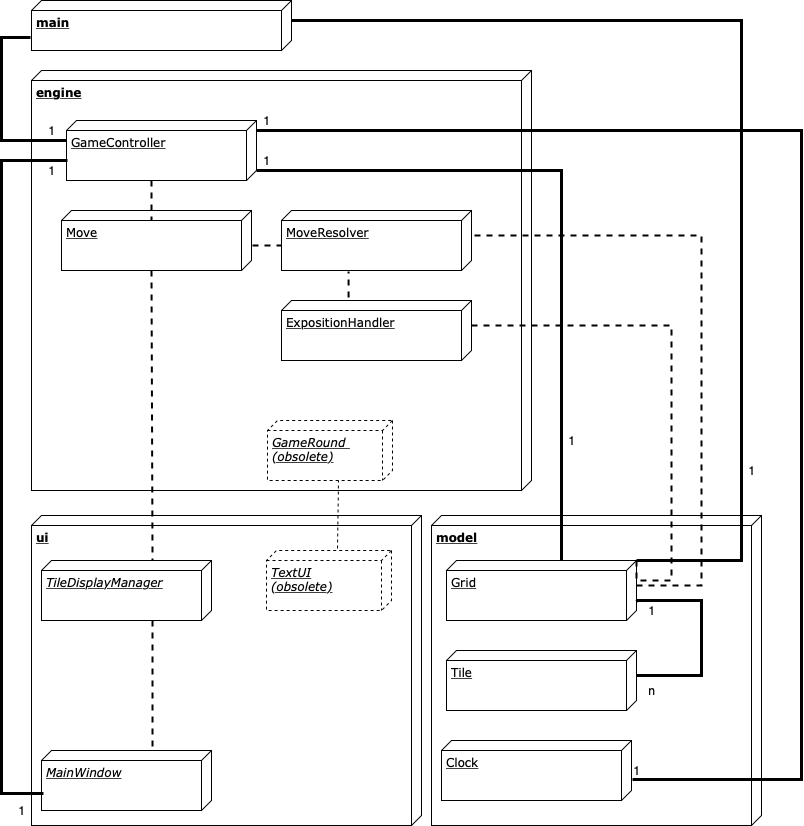

The diagram above was exported from draw.io. Its source (the exported page's mxGraphModel, read from the mxfile embedded in the PNG):
<mxGraphModel dx="816" dy="625" grid="1" gridSize="10" guides="1" tooltips="1" connect="1" arrows="1" fold="1" page="1" pageScale="1" pageWidth="1100" pageHeight="850" background="#ffffff" math="0" shadow="0">
  <root>
    <mxCell id="0" />
    <mxCell id="1" parent="0" />
    <mxCell id="39150e848f15840c-1" value="&lt;b&gt;ui&lt;/b&gt;" style="verticalAlign=top;align=left;spacingTop=8;spacingLeft=2;spacingRight=12;shape=cube;size=10;direction=south;fontStyle=4;html=1;rounded=0;shadow=0;comic=0;labelBackgroundColor=none;strokeWidth=1;fontFamily=Verdana;fontSize=12" parent="1" vertex="1">
      <mxGeometry x="40" y="525" width="390" height="310" as="geometry" />
    </mxCell>
    <mxCell id="39150e848f15840c-2" value="&lt;b&gt;model&lt;/b&gt;" style="verticalAlign=top;align=left;spacingTop=8;spacingLeft=2;spacingRight=12;shape=cube;size=10;direction=south;fontStyle=4;html=1;rounded=0;shadow=0;comic=0;labelBackgroundColor=none;strokeWidth=1;fontFamily=Verdana;fontSize=12" parent="1" vertex="1">
      <mxGeometry x="440" y="525" width="330" height="310" as="geometry" />
    </mxCell>
    <mxCell id="39150e848f15840c-3" value="&lt;b&gt;engine&lt;/b&gt;" style="verticalAlign=top;align=left;spacingTop=8;spacingLeft=2;spacingRight=12;shape=cube;size=10;direction=south;fontStyle=4;html=1;rounded=0;shadow=0;comic=0;labelBackgroundColor=none;strokeWidth=1;fontFamily=Verdana;fontSize=12" parent="1" vertex="1">
      <mxGeometry x="40" y="80" width="500" height="420" as="geometry" />
    </mxCell>
    <mxCell id="39150e848f15840c-18" style="edgeStyle=orthogonalEdgeStyle;rounded=0;html=1;labelBackgroundColor=none;startArrow=none;startFill=0;startSize=8;endArrow=none;endFill=0;endSize=16;fontFamily=Verdana;fontSize=12;entryX=0.74;entryY=1.004;entryDx=0;entryDy=0;entryPerimeter=0;strokeWidth=3;" parent="1" source="wnrlpP6G_q_C62gEnCeb-3" target="wnrlpP6G_q_C62gEnCeb-1" edge="1">
      <mxGeometry relative="1" as="geometry">
        <Array as="points">
          <mxPoint x="10" y="150" />
          <mxPoint x="10" y="47" />
        </Array>
        <mxPoint x="20" y="50" as="targetPoint" />
      </mxGeometry>
    </mxCell>
    <mxCell id="wnrlpP6G_q_C62gEnCeb-1" value="&lt;b&gt;main&lt;/b&gt;" style="verticalAlign=top;align=left;spacingTop=8;spacingLeft=2;spacingRight=12;shape=cube;size=10;direction=south;fontStyle=4;html=1;rounded=0;shadow=0;comic=0;labelBackgroundColor=none;strokeWidth=1;fontFamily=Verdana;fontSize=12" parent="1" vertex="1">
      <mxGeometry x="40" y="10" width="260" height="50" as="geometry" />
    </mxCell>
    <mxCell id="wnrlpP6G_q_C62gEnCeb-3" value="GameController" style="verticalAlign=top;align=left;spacingTop=8;spacingLeft=2;spacingRight=12;shape=cube;size=10;direction=south;fontStyle=4;html=1;rounded=0;shadow=0;comic=0;labelBackgroundColor=none;strokeWidth=1;fontFamily=Verdana;fontSize=12" parent="1" vertex="1">
      <mxGeometry x="75" y="130" width="190" height="60" as="geometry" />
    </mxCell>
    <mxCell id="wnrlpP6G_q_C62gEnCeb-4" value="Grid" style="verticalAlign=top;align=left;spacingTop=8;spacingLeft=2;spacingRight=12;shape=cube;size=10;direction=south;fontStyle=4;html=1;rounded=0;shadow=0;comic=0;labelBackgroundColor=none;strokeWidth=1;fontFamily=Verdana;fontSize=12" parent="1" vertex="1">
      <mxGeometry x="455" y="570" width="190" height="60" as="geometry" />
    </mxCell>
    <mxCell id="wnrlpP6G_q_C62gEnCeb-7" value="1" style="text;html=1;strokeColor=none;fillColor=none;align=center;verticalAlign=middle;whiteSpace=wrap;rounded=0;" parent="1" vertex="1">
      <mxGeometry x="40" y="130" width="40" height="20" as="geometry" />
    </mxCell>
    <mxCell id="wnrlpP6G_q_C62gEnCeb-8" style="edgeStyle=orthogonalEdgeStyle;rounded=0;html=1;labelBackgroundColor=none;startArrow=none;startFill=0;startSize=8;endArrow=none;endFill=0;endSize=16;fontFamily=Verdana;fontSize=12;strokeWidth=3;" parent="1" source="wnrlpP6G_q_C62gEnCeb-4" edge="1">
      <mxGeometry relative="1" as="geometry">
        <Array as="points">
          <mxPoint x="570" y="180" />
          <mxPoint x="265" y="180" />
        </Array>
        <mxPoint x="362.5" y="283" as="sourcePoint" />
        <mxPoint x="265" y="180" as="targetPoint" />
      </mxGeometry>
    </mxCell>
    <mxCell id="wnrlpP6G_q_C62gEnCeb-9" value="Tile" style="verticalAlign=top;align=left;spacingTop=8;spacingLeft=2;spacingRight=12;shape=cube;size=10;direction=south;fontStyle=4;html=1;rounded=0;shadow=0;comic=0;labelBackgroundColor=none;strokeWidth=1;fontFamily=Verdana;fontSize=12" parent="1" vertex="1">
      <mxGeometry x="455" y="660" width="190" height="60" as="geometry" />
    </mxCell>
    <mxCell id="wnrlpP6G_q_C62gEnCeb-11" style="edgeStyle=orthogonalEdgeStyle;rounded=0;html=1;labelBackgroundColor=none;startArrow=none;startFill=0;startSize=8;endArrow=none;endFill=0;endSize=16;fontFamily=Verdana;fontSize=12;entryX=0.683;entryY=0;entryDx=0;entryDy=0;strokeWidth=3;exitX=0;exitY=0;exitDx=25;exitDy=0;exitPerimeter=0;entryPerimeter=0;" parent="1" source="wnrlpP6G_q_C62gEnCeb-9" target="wnrlpP6G_q_C62gEnCeb-4" edge="1">
      <mxGeometry relative="1" as="geometry">
        <Array as="points">
          <mxPoint x="710" y="685" />
          <mxPoint x="710" y="610" />
          <mxPoint x="646" y="610" />
        </Array>
        <mxPoint x="650" y="580" as="sourcePoint" />
        <mxPoint x="650" y="450" as="targetPoint" />
      </mxGeometry>
    </mxCell>
    <mxCell id="wnrlpP6G_q_C62gEnCeb-12" value="1" style="text;html=1;strokeColor=none;fillColor=none;align=center;verticalAlign=middle;whiteSpace=wrap;rounded=0;" parent="1" vertex="1">
      <mxGeometry x="640" y="610" width="40" height="20" as="geometry" />
    </mxCell>
    <mxCell id="wnrlpP6G_q_C62gEnCeb-13" value="n" style="text;html=1;strokeColor=none;fillColor=none;align=center;verticalAlign=middle;whiteSpace=wrap;rounded=0;" parent="1" vertex="1">
      <mxGeometry x="640" y="690" width="40" height="20" as="geometry" />
    </mxCell>
    <mxCell id="wnrlpP6G_q_C62gEnCeb-15" value="1" style="text;html=1;strokeColor=none;fillColor=none;align=center;verticalAlign=middle;whiteSpace=wrap;rounded=0;" parent="1" vertex="1">
      <mxGeometry x="255" y="160" width="40" height="20" as="geometry" />
    </mxCell>
    <mxCell id="wnrlpP6G_q_C62gEnCeb-17" value="&lt;i&gt;TextUI&lt;br&gt;(obsolete)&lt;/i&gt;" style="verticalAlign=top;align=left;spacingTop=8;spacingLeft=2;spacingRight=12;shape=cube;size=10;direction=south;fontStyle=4;html=1;rounded=0;shadow=0;comic=0;labelBackgroundColor=none;strokeWidth=1;fontFamily=Verdana;fontSize=12;dashed=1;" parent="1" vertex="1">
      <mxGeometry x="275" y="560" width="125" height="60" as="geometry" />
    </mxCell>
    <mxCell id="wnrlpP6G_q_C62gEnCeb-18" value="&lt;i&gt;MainWindow&lt;/i&gt;" style="verticalAlign=top;align=left;spacingTop=8;spacingLeft=2;spacingRight=12;shape=cube;size=10;direction=south;fontStyle=4;html=1;rounded=0;shadow=0;comic=0;labelBackgroundColor=none;strokeWidth=1;fontFamily=Verdana;fontSize=12;" parent="1" vertex="1">
      <mxGeometry x="50" y="760" width="170" height="60" as="geometry" />
    </mxCell>
    <mxCell id="wnrlpP6G_q_C62gEnCeb-20" style="edgeStyle=orthogonalEdgeStyle;rounded=0;html=1;labelBackgroundColor=none;startArrow=none;startFill=0;startSize=8;endArrow=none;endFill=0;endSize=16;fontFamily=Verdana;fontSize=12;strokeWidth=3;entryX=0.717;entryY=0.99;entryDx=0;entryDy=0;entryPerimeter=0;" parent="1" target="wnrlpP6G_q_C62gEnCeb-18" edge="1">
      <mxGeometry relative="1" as="geometry">
        <Array as="points">
          <mxPoint x="10" y="170" />
          <mxPoint x="10" y="803" />
        </Array>
        <mxPoint x="76" y="170" as="sourcePoint" />
        <mxPoint x="50" y="495" as="targetPoint" />
      </mxGeometry>
    </mxCell>
    <mxCell id="wnrlpP6G_q_C62gEnCeb-21" value="Move" style="verticalAlign=top;align=left;spacingTop=8;spacingLeft=2;spacingRight=12;shape=cube;size=10;direction=south;fontStyle=4;html=1;rounded=0;shadow=0;comic=0;labelBackgroundColor=none;strokeWidth=1;fontFamily=Verdana;fontSize=12" parent="1" vertex="1">
      <mxGeometry x="70" y="220" width="190" height="60" as="geometry" />
    </mxCell>
    <mxCell id="wnrlpP6G_q_C62gEnCeb-22" value="MoveResolver" style="verticalAlign=top;align=left;spacingTop=8;spacingLeft=2;spacingRight=12;shape=cube;size=10;direction=south;fontStyle=4;html=1;rounded=0;shadow=0;comic=0;labelBackgroundColor=none;strokeWidth=1;fontFamily=Verdana;fontSize=12" parent="1" vertex="1">
      <mxGeometry x="290" y="220" width="190" height="60" as="geometry" />
    </mxCell>
    <mxCell id="wnrlpP6G_q_C62gEnCeb-26" value="1" style="text;html=1;strokeColor=none;fillColor=none;align=center;verticalAlign=middle;whiteSpace=wrap;rounded=0;" parent="1" vertex="1">
      <mxGeometry x="560" y="440" width="40" height="20" as="geometry" />
    </mxCell>
    <mxCell id="wnrlpP6G_q_C62gEnCeb-27" style="edgeStyle=orthogonalEdgeStyle;rounded=0;html=1;labelBackgroundColor=none;startArrow=none;startFill=0;startSize=8;endArrow=none;endFill=0;endSize=16;fontFamily=Verdana;fontSize=12;entryX=0;entryY=0;entryDx=20;entryDy=0;entryPerimeter=0;strokeWidth=3;exitX=0;exitY=0;exitDx=0;exitDy=0;exitPerimeter=0;" parent="1" source="wnrlpP6G_q_C62gEnCeb-4" target="wnrlpP6G_q_C62gEnCeb-1" edge="1">
      <mxGeometry relative="1" as="geometry">
        <Array as="points">
          <mxPoint x="750" y="570" />
          <mxPoint x="750" y="30" />
        </Array>
        <mxPoint x="650" y="570" as="sourcePoint" />
        <mxPoint x="275" y="165" as="targetPoint" />
      </mxGeometry>
    </mxCell>
    <mxCell id="wnrlpP6G_q_C62gEnCeb-28" value="1" style="text;html=1;strokeColor=none;fillColor=none;align=center;verticalAlign=middle;whiteSpace=wrap;rounded=0;" parent="1" vertex="1">
      <mxGeometry x="40" y="170" width="40" height="20" as="geometry" />
    </mxCell>
    <mxCell id="wnrlpP6G_q_C62gEnCeb-29" value="1" style="text;html=1;strokeColor=none;fillColor=none;align=center;verticalAlign=middle;whiteSpace=wrap;rounded=0;" parent="1" vertex="1">
      <mxGeometry x="10" y="810" width="40" height="20" as="geometry" />
    </mxCell>
    <mxCell id="wnrlpP6G_q_C62gEnCeb-34" value="" style="endArrow=none;html=1;dashed=1;strokeWidth=2;" parent="1" edge="1">
      <mxGeometry width="50" height="50" relative="1" as="geometry">
        <mxPoint x="160" y="190" as="sourcePoint" />
        <mxPoint x="160" y="230" as="targetPoint" />
      </mxGeometry>
    </mxCell>
    <mxCell id="wnrlpP6G_q_C62gEnCeb-35" value="" style="endArrow=none;html=1;dashed=1;strokeWidth=2;entryX=0;entryY=0;entryDx=35;entryDy=190;entryPerimeter=0;" parent="1" target="wnrlpP6G_q_C62gEnCeb-22" edge="1">
      <mxGeometry width="50" height="50" relative="1" as="geometry">
        <mxPoint x="261" y="255" as="sourcePoint" />
        <mxPoint x="60" y="740" as="targetPoint" />
      </mxGeometry>
    </mxCell>
    <mxCell id="wnrlpP6G_q_C62gEnCeb-36" value="ExpositionHandler" style="verticalAlign=top;align=left;spacingTop=8;spacingLeft=2;spacingRight=12;shape=cube;size=10;direction=south;fontStyle=4;html=1;rounded=0;shadow=0;comic=0;labelBackgroundColor=none;strokeWidth=1;fontFamily=Verdana;fontSize=12" parent="1" vertex="1">
      <mxGeometry x="290" y="310" width="190" height="60" as="geometry" />
    </mxCell>
    <mxCell id="wnrlpP6G_q_C62gEnCeb-37" value="" style="endArrow=none;html=1;dashed=1;strokeWidth=2;entryX=1.017;entryY=0.647;entryDx=0;entryDy=0;entryPerimeter=0;exitX=-0.05;exitY=0.647;exitDx=0;exitDy=0;exitPerimeter=0;" parent="1" source="wnrlpP6G_q_C62gEnCeb-36" target="wnrlpP6G_q_C62gEnCeb-22" edge="1">
      <mxGeometry width="50" height="50" relative="1" as="geometry">
        <mxPoint x="10" y="790" as="sourcePoint" />
        <mxPoint x="60" y="740" as="targetPoint" />
      </mxGeometry>
    </mxCell>
    <mxCell id="wnrlpP6G_q_C62gEnCeb-40" style="edgeStyle=orthogonalEdgeStyle;rounded=0;html=1;labelBackgroundColor=none;startArrow=none;startFill=0;startSize=8;endArrow=none;endFill=0;endSize=16;fontFamily=Verdana;fontSize=12;entryX=0;entryY=0;entryDx=25;entryDy=0;entryPerimeter=0;strokeWidth=2;dashed=1;exitX=0;exitY=0;exitDx=25;exitDy=0;exitPerimeter=0;" parent="1" source="wnrlpP6G_q_C62gEnCeb-4" target="wnrlpP6G_q_C62gEnCeb-22" edge="1">
      <mxGeometry relative="1" as="geometry">
        <Array as="points">
          <mxPoint x="710" y="595" />
          <mxPoint x="710" y="245" />
        </Array>
        <mxPoint x="650" y="480" as="sourcePoint" />
        <mxPoint x="310" y="40" as="targetPoint" />
      </mxGeometry>
    </mxCell>
    <mxCell id="wnrlpP6G_q_C62gEnCeb-41" style="edgeStyle=orthogonalEdgeStyle;rounded=0;html=1;labelBackgroundColor=none;startArrow=none;startFill=0;startSize=8;endArrow=none;endFill=0;endSize=16;fontFamily=Verdana;fontSize=12;entryX=0;entryY=0;entryDx=25;entryDy=0;entryPerimeter=0;strokeWidth=2;dashed=1;exitX=0;exitY=0;exitDx=0;exitDy=0;exitPerimeter=0;" parent="1" source="wnrlpP6G_q_C62gEnCeb-4" target="wnrlpP6G_q_C62gEnCeb-36" edge="1">
      <mxGeometry relative="1" as="geometry">
        <Array as="points">
          <mxPoint x="645" y="590" />
          <mxPoint x="680" y="590" />
          <mxPoint x="680" y="335" />
        </Array>
        <mxPoint x="660" y="490" as="sourcePoint" />
        <mxPoint x="490" y="255" as="targetPoint" />
      </mxGeometry>
    </mxCell>
    <mxCell id="wnrlpP6G_q_C62gEnCeb-43" value="1" style="text;html=1;strokeColor=none;fillColor=none;align=center;verticalAlign=middle;whiteSpace=wrap;rounded=0;" parent="1" vertex="1">
      <mxGeometry x="740" y="470" width="40" height="20" as="geometry" />
    </mxCell>
    <mxCell id="Kf3edjqiYqh46XOTix1T-1" value="&lt;i&gt;GameRound &lt;br&gt;(obsolete)&lt;/i&gt;" style="verticalAlign=top;align=left;spacingTop=8;spacingLeft=2;spacingRight=12;shape=cube;size=10;direction=south;fontStyle=4;html=1;rounded=0;shadow=0;comic=0;labelBackgroundColor=none;strokeWidth=1;fontFamily=Verdana;fontSize=12;dashed=1;" parent="1" vertex="1">
      <mxGeometry x="276" y="430" width="125" height="60" as="geometry" />
    </mxCell>
    <mxCell id="Kf3edjqiYqh46XOTix1T-2" value="Clock" style="verticalAlign=top;align=left;spacingTop=8;spacingLeft=2;spacingRight=12;shape=cube;size=10;direction=south;fontStyle=4;html=1;rounded=0;shadow=0;comic=0;labelBackgroundColor=none;strokeWidth=1;fontFamily=Verdana;fontSize=12" parent="1" vertex="1">
      <mxGeometry x="450" y="750" width="190" height="60" as="geometry" />
    </mxCell>
    <mxCell id="Kf3edjqiYqh46XOTix1T-6" style="edgeStyle=orthogonalEdgeStyle;rounded=0;html=1;labelBackgroundColor=none;startArrow=none;startFill=0;startSize=8;endArrow=none;endFill=0;endSize=16;fontFamily=Verdana;fontSize=12;strokeWidth=3;exitX=0.65;exitY=-0.005;exitDx=0;exitDy=0;exitPerimeter=0;" parent="1" source="Kf3edjqiYqh46XOTix1T-2" edge="1">
      <mxGeometry relative="1" as="geometry">
        <Array as="points">
          <mxPoint x="810" y="789" />
          <mxPoint x="810" y="140" />
        </Array>
        <mxPoint x="810" y="690" as="sourcePoint" />
        <mxPoint x="265" y="140" as="targetPoint" />
      </mxGeometry>
    </mxCell>
    <mxCell id="Kf3edjqiYqh46XOTix1T-7" value="1" style="text;html=1;strokeColor=none;fillColor=none;align=center;verticalAlign=middle;whiteSpace=wrap;rounded=0;" parent="1" vertex="1">
      <mxGeometry x="255" y="120" width="40" height="20" as="geometry" />
    </mxCell>
    <mxCell id="Kf3edjqiYqh46XOTix1T-8" value="1" style="text;html=1;strokeColor=none;fillColor=none;align=center;verticalAlign=middle;whiteSpace=wrap;rounded=0;" parent="1" vertex="1">
      <mxGeometry x="625" y="770" width="40" height="20" as="geometry" />
    </mxCell>
    <mxCell id="Kf3edjqiYqh46XOTix1T-9" value="" style="endArrow=none;html=1;dashed=1;strokeWidth=1;entryX=1;entryY=0.432;entryDx=0;entryDy=0;entryPerimeter=0;" parent="1" target="Kf3edjqiYqh46XOTix1T-1" edge="1">
      <mxGeometry width="50" height="50" relative="1" as="geometry">
        <mxPoint x="346" y="558" as="sourcePoint" />
        <mxPoint x="353" y="478" as="targetPoint" />
      </mxGeometry>
    </mxCell>
    <mxCell id="Kf3edjqiYqh46XOTix1T-11" value="&lt;i&gt;TileDisplayManager&lt;/i&gt;" style="verticalAlign=top;align=left;spacingTop=8;spacingLeft=2;spacingRight=12;shape=cube;size=10;direction=south;fontStyle=4;html=1;rounded=0;shadow=0;comic=0;labelBackgroundColor=none;strokeWidth=1;fontFamily=Verdana;fontSize=12;" parent="1" vertex="1">
      <mxGeometry x="50" y="570" width="170" height="60" as="geometry" />
    </mxCell>
    <mxCell id="Kf3edjqiYqh46XOTix1T-13" value="" style="endArrow=none;html=1;dashed=1;strokeWidth=2;exitX=0;exitY=0;exitDx=60;exitDy=100;exitPerimeter=0;entryX=0;entryY=0.347;entryDx=0;entryDy=0;entryPerimeter=0;" parent="1" source="wnrlpP6G_q_C62gEnCeb-21" target="Kf3edjqiYqh46XOTix1T-11" edge="1">
      <mxGeometry width="50" height="50" relative="1" as="geometry">
        <mxPoint x="124.94000000000005" y="634.98" as="sourcePoint" />
        <mxPoint x="124.94000000000005" y="670" as="targetPoint" />
      </mxGeometry>
    </mxCell>
    <mxCell id="jl-gF8qTJkk8Rt0NbJVP-2" value="" style="endArrow=none;html=1;dashed=1;strokeWidth=2;entryX=-0.067;entryY=0.347;entryDx=0;entryDy=0;entryPerimeter=0;" edge="1" parent="1" target="wnrlpP6G_q_C62gEnCeb-18">
      <mxGeometry width="50" height="50" relative="1" as="geometry">
        <mxPoint x="161" y="630" as="sourcePoint" />
        <mxPoint x="171.01" y="580" as="targetPoint" />
      </mxGeometry>
    </mxCell>
  </root>
</mxGraphModel>